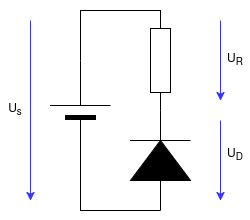

The diagram above was exported from draw.io. Its source (the exported page's mxGraphModel, read from the mxfile embedded in the PNG):
<mxGraphModel dx="929" dy="472" grid="1" gridSize="10" guides="1" tooltips="1" connect="1" arrows="1" fold="1" page="1" pageScale="1" pageWidth="850" pageHeight="1100" math="0" shadow="0">
  <root>
    <mxCell id="0" />
    <mxCell id="1" parent="0" />
    <mxCell id="b1hwzRF-qkrMCD2O1RCi-1" value="" style="pointerEvents=1;verticalLabelPosition=bottom;shadow=0;dashed=0;align=center;html=1;verticalAlign=top;shape=mxgraph.electrical.resistors.resistor_1;rotation=90;" vertex="1" parent="1">
      <mxGeometry x="170" y="120" width="100" height="20" as="geometry" />
    </mxCell>
    <mxCell id="b1hwzRF-qkrMCD2O1RCi-2" value="" style="pointerEvents=1;fillColor=strokeColor;verticalLabelPosition=bottom;shadow=0;dashed=0;align=center;html=1;verticalAlign=top;shape=mxgraph.electrical.diodes.diode;rotation=-90;" vertex="1" parent="1">
      <mxGeometry x="170" y="200" width="100" height="60" as="geometry" />
    </mxCell>
    <mxCell id="b1hwzRF-qkrMCD2O1RCi-3" value="" style="verticalLabelPosition=bottom;shadow=0;dashed=0;align=center;fillColor=strokeColor;html=1;verticalAlign=top;strokeWidth=1;shape=mxgraph.electrical.miscellaneous.monocell_battery;rotation=-90;" vertex="1" parent="1">
      <mxGeometry x="90" y="150" width="100" height="60" as="geometry" />
    </mxCell>
    <mxCell id="b1hwzRF-qkrMCD2O1RCi-4" value="" style="endArrow=none;html=1;rounded=0;entryX=0;entryY=0.5;entryDx=0;entryDy=0;entryPerimeter=0;exitX=1;exitY=0.5;exitDx=0;exitDy=0;exitPerimeter=0;" edge="1" parent="1" source="b1hwzRF-qkrMCD2O1RCi-3" target="b1hwzRF-qkrMCD2O1RCi-1">
      <mxGeometry width="50" height="50" relative="1" as="geometry">
        <mxPoint x="400" y="400" as="sourcePoint" />
        <mxPoint x="450" y="350" as="targetPoint" />
        <Array as="points">
          <mxPoint x="140" y="80" />
        </Array>
      </mxGeometry>
    </mxCell>
    <mxCell id="b1hwzRF-qkrMCD2O1RCi-5" value="" style="endArrow=none;html=1;rounded=0;entryX=0;entryY=0.5;entryDx=0;entryDy=0;entryPerimeter=0;exitX=0;exitY=0.5;exitDx=0;exitDy=0;exitPerimeter=0;" edge="1" parent="1" source="b1hwzRF-qkrMCD2O1RCi-3" target="b1hwzRF-qkrMCD2O1RCi-2">
      <mxGeometry width="50" height="50" relative="1" as="geometry">
        <mxPoint x="140" y="280" as="sourcePoint" />
        <mxPoint x="450" y="350" as="targetPoint" />
        <Array as="points">
          <mxPoint x="140" y="280" />
        </Array>
      </mxGeometry>
    </mxCell>
    <mxCell id="b1hwzRF-qkrMCD2O1RCi-6" value="" style="endArrow=classic;html=1;rounded=0;strokeColor=#3333FF;" edge="1" parent="1">
      <mxGeometry width="50" height="50" relative="1" as="geometry">
        <mxPoint x="90" y="90" as="sourcePoint" />
        <mxPoint x="90" y="270" as="targetPoint" />
      </mxGeometry>
    </mxCell>
    <mxCell id="b1hwzRF-qkrMCD2O1RCi-7" value="" style="endArrow=classic;html=1;rounded=0;strokeColor=#3333FF;" edge="1" parent="1">
      <mxGeometry width="50" height="50" relative="1" as="geometry">
        <mxPoint x="280" y="90" as="sourcePoint" />
        <mxPoint x="280" y="170" as="targetPoint" />
      </mxGeometry>
    </mxCell>
    <mxCell id="b1hwzRF-qkrMCD2O1RCi-8" value="" style="endArrow=classic;html=1;rounded=0;strokeColor=#3333FF;" edge="1" parent="1">
      <mxGeometry width="50" height="50" relative="1" as="geometry">
        <mxPoint x="280" y="190" as="sourcePoint" />
        <mxPoint x="280" y="270" as="targetPoint" />
      </mxGeometry>
    </mxCell>
    <mxCell id="b1hwzRF-qkrMCD2O1RCi-9" value="U&lt;sub&gt;s&lt;/sub&gt;" style="text;html=1;align=center;verticalAlign=middle;whiteSpace=wrap;rounded=0;" vertex="1" parent="1">
      <mxGeometry x="60" y="165" width="30" height="30" as="geometry" />
    </mxCell>
    <mxCell id="b1hwzRF-qkrMCD2O1RCi-10" value="U&lt;sub&gt;R&lt;/sub&gt;" style="text;html=1;align=center;verticalAlign=middle;whiteSpace=wrap;rounded=0;" vertex="1" parent="1">
      <mxGeometry x="280" y="115" width="30" height="30" as="geometry" />
    </mxCell>
    <mxCell id="b1hwzRF-qkrMCD2O1RCi-11" value="U&lt;sub&gt;D&lt;/sub&gt;" style="text;html=1;align=center;verticalAlign=middle;whiteSpace=wrap;rounded=0;" vertex="1" parent="1">
      <mxGeometry x="280" y="210" width="30" height="30" as="geometry" />
    </mxCell>
    <mxCell id="b1hwzRF-qkrMCD2O1RCi-12" value="" style="rounded=0;whiteSpace=wrap;html=1;fillColor=none;strokeColor=none;" vertex="1" parent="1">
      <mxGeometry x="60" y="70" width="250" height="220" as="geometry" />
    </mxCell>
  </root>
</mxGraphModel>